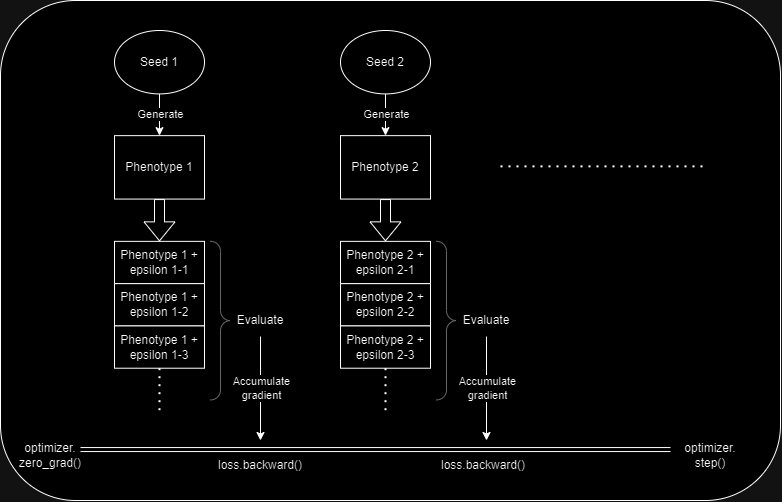

The diagram above was exported from draw.io. Its source (the exported page's mxGraphModel, read from the mxfile embedded in the PNG):
<mxGraphModel dx="1489" dy="881" grid="1" gridSize="10" guides="1" tooltips="1" connect="1" arrows="1" fold="1" page="1" pageScale="1" pageWidth="827" pageHeight="1169" math="0" shadow="0">
  <root>
    <mxCell id="0" />
    <mxCell id="1" parent="0" />
    <mxCell id="5PQVpxehg6Pco_57akMn-1" value="" style="rounded=1;whiteSpace=wrap;html=1;" vertex="1" parent="1">
      <mxGeometry x="290" y="440" width="780" height="500" as="geometry" />
    </mxCell>
    <mxCell id="5PQVpxehg6Pco_57akMn-62" value="Seed 2" style="ellipse;whiteSpace=wrap;html=1;container=0;" vertex="1" parent="1">
      <mxGeometry x="630" y="470" width="90" height="63.42857142857143" as="geometry" />
    </mxCell>
    <mxCell id="5PQVpxehg6Pco_57akMn-63" value="" style="endArrow=classic;html=1;rounded=0;exitX=0.5;exitY=1;exitDx=0;exitDy=0;entryX=0.5;entryY=0;entryDx=0;entryDy=0;" edge="1" source="5PQVpxehg6Pco_57akMn-62" target="5PQVpxehg6Pco_57akMn-69" parent="1">
      <mxGeometry width="50" height="50" relative="1" as="geometry">
        <mxPoint x="700" y="606.8571428571429" as="sourcePoint" />
        <mxPoint x="750" y="554" as="targetPoint" />
      </mxGeometry>
    </mxCell>
    <mxCell id="5PQVpxehg6Pco_57akMn-64" value="Generate" style="edgeLabel;html=1;align=center;verticalAlign=middle;resizable=0;points=[];container=0;" vertex="1" connectable="0" parent="5PQVpxehg6Pco_57akMn-63">
      <mxGeometry x="-0.0691" relative="1" as="geometry">
        <mxPoint as="offset" />
      </mxGeometry>
    </mxCell>
    <mxCell id="5PQVpxehg6Pco_57akMn-65" value="" style="endArrow=classic;html=1;rounded=0;exitX=0.5;exitY=1;exitDx=0;exitDy=0;" edge="1" source="5PQVpxehg6Pco_57akMn-68" parent="1">
      <mxGeometry relative="1" as="geometry">
        <mxPoint x="796" y="780" as="sourcePoint" />
        <mxPoint x="776" y="880" as="targetPoint" />
      </mxGeometry>
    </mxCell>
    <mxCell id="5PQVpxehg6Pco_57akMn-66" value="Accumulate&lt;br&gt;gradient" style="edgeLabel;resizable=0;html=1;align=center;verticalAlign=middle;container=0;" connectable="0" vertex="1" parent="5PQVpxehg6Pco_57akMn-65">
      <mxGeometry relative="1" as="geometry" />
    </mxCell>
    <mxCell id="5PQVpxehg6Pco_57akMn-67" value="" style="labelPosition=right;align=left;strokeWidth=1;shape=mxgraph.mockup.markup.curlyBrace;html=1;shadow=0;dashed=0;strokeColor=#999999;direction=south;container=0;" vertex="1" parent="1">
      <mxGeometry x="726" y="680.8571428571429" width="20" height="158.57142857142858" as="geometry" />
    </mxCell>
    <mxCell id="5PQVpxehg6Pco_57akMn-68" value="Evaluate" style="text;html=1;strokeColor=none;fillColor=none;align=center;verticalAlign=middle;whiteSpace=wrap;rounded=0;container=0;" vertex="1" parent="1">
      <mxGeometry x="746" y="744.2857142857142" width="60" height="31.714285714285715" as="geometry" />
    </mxCell>
    <mxCell id="5PQVpxehg6Pco_57akMn-69" value="Phenotype 2" style="rounded=0;whiteSpace=wrap;html=1;container=0;" vertex="1" parent="1">
      <mxGeometry x="630" y="575.1428571428571" width="90" height="63.42857142857143" as="geometry" />
    </mxCell>
    <mxCell id="5PQVpxehg6Pco_57akMn-70" value="Phenotype 2 + epsilon 2-1" style="rounded=0;whiteSpace=wrap;html=1;container=0;" vertex="1" parent="1">
      <mxGeometry x="630" y="680.8571428571429" width="90" height="42.285714285714285" as="geometry" />
    </mxCell>
    <mxCell id="5PQVpxehg6Pco_57akMn-71" value="Phenotype 2 + epsilon 2-2" style="rounded=0;whiteSpace=wrap;html=1;container=0;" vertex="1" parent="1">
      <mxGeometry x="630" y="723.1428571428571" width="90" height="42.285714285714285" as="geometry" />
    </mxCell>
    <mxCell id="5PQVpxehg6Pco_57akMn-72" value="Phenotype 2 + epsilon 2-3" style="rounded=0;whiteSpace=wrap;html=1;container=0;" vertex="1" parent="1">
      <mxGeometry x="630" y="765.4285714285714" width="90" height="42.285714285714285" as="geometry" />
    </mxCell>
    <mxCell id="5PQVpxehg6Pco_57akMn-73" value="" style="shape=flexArrow;endArrow=classic;html=1;rounded=0;exitX=0.5;exitY=1;exitDx=0;exitDy=0;entryX=0.5;entryY=0;entryDx=0;entryDy=0;" edge="1" source="5PQVpxehg6Pco_57akMn-69" target="5PQVpxehg6Pco_57akMn-70" parent="1">
      <mxGeometry width="50" height="50" relative="1" as="geometry">
        <mxPoint x="660" y="723.1428571428571" as="sourcePoint" />
        <mxPoint x="710" y="670.2857142857142" as="targetPoint" />
      </mxGeometry>
    </mxCell>
    <mxCell id="5PQVpxehg6Pco_57akMn-74" value="" style="endArrow=none;dashed=1;html=1;dashPattern=1 3;strokeWidth=2;rounded=0;exitX=0.5;exitY=1;exitDx=0;exitDy=0;" edge="1" source="5PQVpxehg6Pco_57akMn-72" parent="1">
      <mxGeometry width="50" height="50" relative="1" as="geometry">
        <mxPoint x="660" y="659.7142857142858" as="sourcePoint" />
        <mxPoint x="675" y="850" as="targetPoint" />
      </mxGeometry>
    </mxCell>
    <mxCell id="5PQVpxehg6Pco_57akMn-75" value="" style="group" vertex="1" connectable="0" parent="1">
      <mxGeometry x="404" y="470" width="176" height="410" as="geometry" />
    </mxCell>
    <mxCell id="5PQVpxehg6Pco_57akMn-42" value="" style="endArrow=classic;html=1;rounded=0;exitX=0.5;exitY=1;exitDx=0;exitDy=0;" edge="1" parent="5PQVpxehg6Pco_57akMn-75" source="5PQVpxehg6Pco_57akMn-40">
      <mxGeometry relative="1" as="geometry">
        <mxPoint x="166" y="310" as="sourcePoint" />
        <mxPoint x="146" y="410" as="targetPoint" />
      </mxGeometry>
    </mxCell>
    <mxCell id="5PQVpxehg6Pco_57akMn-43" value="Accumulate&lt;br&gt;gradient" style="edgeLabel;resizable=0;html=1;align=center;verticalAlign=middle;container=0;" connectable="0" vertex="1" parent="5PQVpxehg6Pco_57akMn-42">
      <mxGeometry relative="1" as="geometry" />
    </mxCell>
    <mxCell id="5PQVpxehg6Pco_57akMn-39" value="" style="labelPosition=right;align=left;strokeWidth=1;shape=mxgraph.mockup.markup.curlyBrace;html=1;shadow=0;dashed=0;strokeColor=#999999;direction=south;container=0;" vertex="1" parent="5PQVpxehg6Pco_57akMn-75">
      <mxGeometry x="96" y="210.85714285714286" width="20" height="158.57142857142858" as="geometry" />
    </mxCell>
    <mxCell id="5PQVpxehg6Pco_57akMn-40" value="Evaluate" style="text;html=1;strokeColor=none;fillColor=none;align=center;verticalAlign=middle;whiteSpace=wrap;rounded=0;container=0;" vertex="1" parent="5PQVpxehg6Pco_57akMn-75">
      <mxGeometry x="116" y="274.2857142857143" width="60" height="31.714285714285715" as="geometry" />
    </mxCell>
    <mxCell id="5PQVpxehg6Pco_57akMn-3" value="Phenotype 1" style="rounded=0;whiteSpace=wrap;html=1;container=0;" vertex="1" parent="5PQVpxehg6Pco_57akMn-75">
      <mxGeometry y="105.14285714285714" width="90" height="63.42857142857143" as="geometry" />
    </mxCell>
    <mxCell id="5PQVpxehg6Pco_57akMn-6" value="Phenotype 1 + epsilon 1-1" style="rounded=0;whiteSpace=wrap;html=1;container=0;" vertex="1" parent="5PQVpxehg6Pco_57akMn-75">
      <mxGeometry y="210.85714285714286" width="90" height="42.285714285714285" as="geometry" />
    </mxCell>
    <mxCell id="5PQVpxehg6Pco_57akMn-8" value="Phenotype 1 + epsilon 1-2" style="rounded=0;whiteSpace=wrap;html=1;container=0;" vertex="1" parent="5PQVpxehg6Pco_57akMn-75">
      <mxGeometry y="253.1428571428571" width="90" height="42.285714285714285" as="geometry" />
    </mxCell>
    <mxCell id="5PQVpxehg6Pco_57akMn-10" value="Phenotype 1 + epsilon 1-3" style="rounded=0;whiteSpace=wrap;html=1;container=0;" vertex="1" parent="5PQVpxehg6Pco_57akMn-75">
      <mxGeometry y="295.42857142857144" width="90" height="42.285714285714285" as="geometry" />
    </mxCell>
    <mxCell id="5PQVpxehg6Pco_57akMn-12" value="" style="shape=flexArrow;endArrow=classic;html=1;rounded=0;exitX=0.5;exitY=1;exitDx=0;exitDy=0;entryX=0.5;entryY=0;entryDx=0;entryDy=0;" edge="1" parent="5PQVpxehg6Pco_57akMn-75" source="5PQVpxehg6Pco_57akMn-3" target="5PQVpxehg6Pco_57akMn-6">
      <mxGeometry width="50" height="50" relative="1" as="geometry">
        <mxPoint x="30" y="253.1428571428571" as="sourcePoint" />
        <mxPoint x="80" y="200.28571428571428" as="targetPoint" />
      </mxGeometry>
    </mxCell>
    <mxCell id="5PQVpxehg6Pco_57akMn-15" value="" style="endArrow=none;dashed=1;html=1;dashPattern=1 3;strokeWidth=2;rounded=0;exitX=0.5;exitY=1;exitDx=0;exitDy=0;" edge="1" parent="5PQVpxehg6Pco_57akMn-75" source="5PQVpxehg6Pco_57akMn-10">
      <mxGeometry width="50" height="50" relative="1" as="geometry">
        <mxPoint x="30" y="189.71428571428572" as="sourcePoint" />
        <mxPoint x="45" y="380" as="targetPoint" />
      </mxGeometry>
    </mxCell>
    <mxCell id="5PQVpxehg6Pco_57akMn-2" value="Seed 1" style="ellipse;whiteSpace=wrap;html=1;container=0;" vertex="1" parent="5PQVpxehg6Pco_57akMn-75">
      <mxGeometry width="90" height="63.42857142857143" as="geometry" />
    </mxCell>
    <mxCell id="5PQVpxehg6Pco_57akMn-5" value="" style="endArrow=classic;html=1;rounded=0;exitX=0.5;exitY=1;exitDx=0;exitDy=0;entryX=0.5;entryY=0;entryDx=0;entryDy=0;" edge="1" parent="5PQVpxehg6Pco_57akMn-75" source="5PQVpxehg6Pco_57akMn-2" target="5PQVpxehg6Pco_57akMn-3">
      <mxGeometry width="50" height="50" relative="1" as="geometry">
        <mxPoint x="70" y="136.85714285714286" as="sourcePoint" />
        <mxPoint x="120" y="84" as="targetPoint" />
      </mxGeometry>
    </mxCell>
    <mxCell id="5PQVpxehg6Pco_57akMn-61" value="Generate" style="edgeLabel;html=1;align=center;verticalAlign=middle;resizable=0;points=[];container=0;" vertex="1" connectable="0" parent="5PQVpxehg6Pco_57akMn-5">
      <mxGeometry x="-0.0691" relative="1" as="geometry">
        <mxPoint as="offset" />
      </mxGeometry>
    </mxCell>
    <mxCell id="5PQVpxehg6Pco_57akMn-76" value="" style="shape=link;html=1;rounded=0;" edge="1" parent="1">
      <mxGeometry width="100" relative="1" as="geometry">
        <mxPoint x="370" y="889.05" as="sourcePoint" />
        <mxPoint x="960" y="889.05" as="targetPoint" />
      </mxGeometry>
    </mxCell>
    <mxCell id="5PQVpxehg6Pco_57akMn-78" value="loss.backward()" style="text;html=1;strokeColor=none;fillColor=none;align=center;verticalAlign=middle;whiteSpace=wrap;rounded=0;" vertex="1" parent="1">
      <mxGeometry x="520" y="890" width="60" height="30" as="geometry" />
    </mxCell>
    <mxCell id="5PQVpxehg6Pco_57akMn-79" value="loss.backward()" style="text;html=1;strokeColor=none;fillColor=none;align=center;verticalAlign=middle;whiteSpace=wrap;rounded=0;" vertex="1" parent="1">
      <mxGeometry x="740" y="890" width="66" height="30" as="geometry" />
    </mxCell>
    <mxCell id="5PQVpxehg6Pco_57akMn-80" value="optimizer.&lt;br&gt;zero_grad()" style="text;html=1;strokeColor=none;fillColor=none;align=center;verticalAlign=middle;whiteSpace=wrap;rounded=0;" vertex="1" parent="1">
      <mxGeometry x="310" y="880" width="60" height="30" as="geometry" />
    </mxCell>
    <mxCell id="5PQVpxehg6Pco_57akMn-81" value="" style="endArrow=none;dashed=1;html=1;dashPattern=1 3;strokeWidth=2;rounded=0;" edge="1" parent="1">
      <mxGeometry width="50" height="50" relative="1" as="geometry">
        <mxPoint x="790" y="605.86" as="sourcePoint" />
        <mxPoint x="994" y="605.86" as="targetPoint" />
      </mxGeometry>
    </mxCell>
    <mxCell id="5PQVpxehg6Pco_57akMn-82" value="optimizer.&lt;br&gt;step()" style="text;html=1;strokeColor=none;fillColor=none;align=center;verticalAlign=middle;whiteSpace=wrap;rounded=0;" vertex="1" parent="1">
      <mxGeometry x="970" y="880" width="60" height="30" as="geometry" />
    </mxCell>
  </root>
</mxGraphModel>